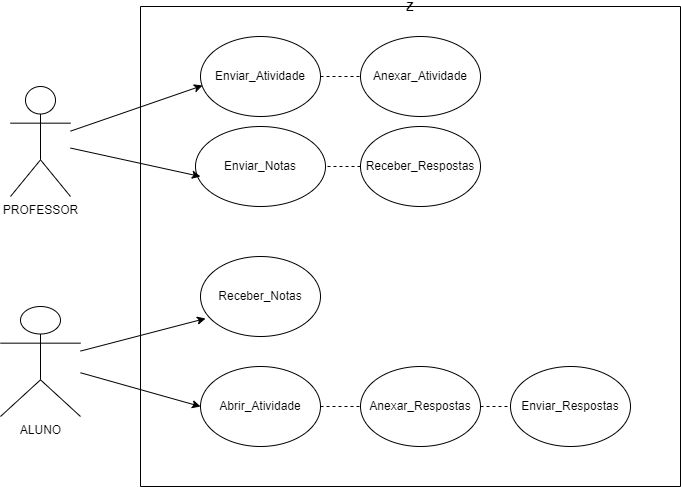

The diagram above was exported from draw.io. Its source (the exported page's mxGraphModel, read from the mxfile embedded in the PNG):
<mxGraphModel dx="821" dy="483" grid="1" gridSize="10" guides="1" tooltips="1" connect="1" arrows="1" fold="1" page="1" pageScale="1" pageWidth="827" pageHeight="1169" math="0" shadow="0">
  <root>
    <mxCell id="0" />
    <mxCell id="1" parent="0" />
    <mxCell id="d_1X-yigHP2n_i8loz8Q-1" value="&lt;font style=&quot;vertical-align: inherit&quot;&gt;&lt;font style=&quot;vertical-align: inherit&quot;&gt;PROFESSOR&lt;br&gt;&lt;br&gt;&lt;/font&gt;&lt;/font&gt;" style="shape=umlActor;verticalLabelPosition=bottom;verticalAlign=top;html=1;outlineConnect=0;" parent="1" vertex="1">
      <mxGeometry x="30" y="130" width="60" height="110" as="geometry" />
    </mxCell>
    <mxCell id="d_1X-yigHP2n_i8loz8Q-2" value="ALUNO" style="shape=umlActor;verticalLabelPosition=bottom;verticalAlign=top;html=1;outlineConnect=0;" parent="1" vertex="1">
      <mxGeometry x="20" y="350" width="80" height="110" as="geometry" />
    </mxCell>
    <mxCell id="d_1X-yigHP2n_i8loz8Q-34" value="Z" style="swimlane;startSize=0;shadow=0;gradientColor=none;" parent="1" vertex="1">
      <mxGeometry x="160" y="50" width="540" height="480" as="geometry" />
    </mxCell>
    <mxCell id="d_1X-yigHP2n_i8loz8Q-10" value="Enviar_Atividade" style="ellipse;whiteSpace=wrap;html=1;" parent="d_1X-yigHP2n_i8loz8Q-34" vertex="1">
      <mxGeometry x="60" y="30" width="120" height="80" as="geometry" />
    </mxCell>
    <mxCell id="d_1X-yigHP2n_i8loz8Q-35" value="Abrir_Atividade" style="ellipse;whiteSpace=wrap;html=1;shadow=0;gradientColor=none;" parent="d_1X-yigHP2n_i8loz8Q-34" vertex="1">
      <mxGeometry x="60" y="360" width="120" height="80" as="geometry" />
    </mxCell>
    <mxCell id="d_1X-yigHP2n_i8loz8Q-21" value="Anexar_Respostas" style="ellipse;whiteSpace=wrap;html=1;shadow=0;gradientColor=none;" parent="d_1X-yigHP2n_i8loz8Q-34" vertex="1">
      <mxGeometry x="220" y="360" width="120" height="80" as="geometry" />
    </mxCell>
    <mxCell id="d_1X-yigHP2n_i8loz8Q-33" value="Enviar_Respostas" style="ellipse;whiteSpace=wrap;html=1;shadow=0;gradientColor=none;" parent="d_1X-yigHP2n_i8loz8Q-34" vertex="1">
      <mxGeometry x="370" y="360" width="120" height="80" as="geometry" />
    </mxCell>
    <mxCell id="d_1X-yigHP2n_i8loz8Q-44" value="Receber_Respostas" style="ellipse;whiteSpace=wrap;html=1;shadow=0;gradientColor=none;" parent="d_1X-yigHP2n_i8loz8Q-34" vertex="1">
      <mxGeometry x="220" y="120" width="120" height="80" as="geometry" />
    </mxCell>
    <mxCell id="d_1X-yigHP2n_i8loz8Q-49" value="Enviar_Notas" style="ellipse;whiteSpace=wrap;html=1;shadow=0;gradientColor=none;" parent="d_1X-yigHP2n_i8loz8Q-34" vertex="1">
      <mxGeometry x="55" y="120" width="130" height="80" as="geometry" />
    </mxCell>
    <mxCell id="d_1X-yigHP2n_i8loz8Q-51" value="Receber_Notas" style="ellipse;whiteSpace=wrap;html=1;shadow=0;gradientColor=none;" parent="d_1X-yigHP2n_i8loz8Q-34" vertex="1">
      <mxGeometry x="60" y="250" width="120" height="80" as="geometry" />
    </mxCell>
    <mxCell id="d_1X-yigHP2n_i8loz8Q-60" value="" style="endArrow=none;dashed=1;html=1;rounded=0;entryX=0;entryY=0.5;entryDx=0;entryDy=0;exitX=1;exitY=0.5;exitDx=0;exitDy=0;" parent="d_1X-yigHP2n_i8loz8Q-34" source="d_1X-yigHP2n_i8loz8Q-21" target="d_1X-yigHP2n_i8loz8Q-33" edge="1">
      <mxGeometry width="50" height="50" relative="1" as="geometry">
        <mxPoint x="325" y="350" as="sourcePoint" />
        <mxPoint x="375" y="300" as="targetPoint" />
      </mxGeometry>
    </mxCell>
    <mxCell id="d_1X-yigHP2n_i8loz8Q-8" value="&lt;font style=&quot;vertical-align: inherit&quot;&gt;&lt;font style=&quot;vertical-align: inherit&quot;&gt;Anexar_Atividade&lt;/font&gt;&lt;/font&gt;" style="ellipse;whiteSpace=wrap;html=1;" parent="d_1X-yigHP2n_i8loz8Q-34" vertex="1">
      <mxGeometry x="220" y="30" width="120" height="80" as="geometry" />
    </mxCell>
    <mxCell id="d_1X-yigHP2n_i8loz8Q-65" value="" style="endArrow=none;dashed=1;html=1;rounded=0;exitX=0;exitY=0.5;exitDx=0;exitDy=0;entryX=1;entryY=0.5;entryDx=0;entryDy=0;" parent="d_1X-yigHP2n_i8loz8Q-34" source="d_1X-yigHP2n_i8loz8Q-44" target="d_1X-yigHP2n_i8loz8Q-49" edge="1">
      <mxGeometry width="50" height="50" relative="1" as="geometry">
        <mxPoint x="250" y="260" as="sourcePoint" />
        <mxPoint x="190" y="160" as="targetPoint" />
      </mxGeometry>
    </mxCell>
    <mxCell id="d_1X-yigHP2n_i8loz8Q-67" value="" style="endArrow=none;dashed=1;html=1;rounded=0;entryX=0;entryY=0.5;entryDx=0;entryDy=0;" parent="d_1X-yigHP2n_i8loz8Q-34" source="d_1X-yigHP2n_i8loz8Q-10" target="d_1X-yigHP2n_i8loz8Q-8" edge="1">
      <mxGeometry width="50" height="50" relative="1" as="geometry">
        <mxPoint x="250" y="360" as="sourcePoint" />
        <mxPoint x="300" y="310" as="targetPoint" />
      </mxGeometry>
    </mxCell>
    <mxCell id="d_1X-yigHP2n_i8loz8Q-68" value="" style="endArrow=none;dashed=1;html=1;rounded=0;exitX=1;exitY=0.5;exitDx=0;exitDy=0;entryX=0;entryY=0.5;entryDx=0;entryDy=0;" parent="d_1X-yigHP2n_i8loz8Q-34" source="d_1X-yigHP2n_i8loz8Q-35" target="d_1X-yigHP2n_i8loz8Q-21" edge="1">
      <mxGeometry width="50" height="50" relative="1" as="geometry">
        <mxPoint x="250" y="260" as="sourcePoint" />
        <mxPoint x="300" y="210" as="targetPoint" />
      </mxGeometry>
    </mxCell>
    <mxCell id="d_1X-yigHP2n_i8loz8Q-39" value="" style="endArrow=classic;html=1;rounded=0;entryX=0;entryY=0.5;entryDx=0;entryDy=0;" parent="1" source="d_1X-yigHP2n_i8loz8Q-2" target="d_1X-yigHP2n_i8loz8Q-35" edge="1">
      <mxGeometry width="50" height="50" relative="1" as="geometry">
        <mxPoint x="120" y="410" as="sourcePoint" />
        <mxPoint x="170" y="360" as="targetPoint" />
      </mxGeometry>
    </mxCell>
    <mxCell id="d_1X-yigHP2n_i8loz8Q-63" value="" style="endArrow=classic;html=1;rounded=0;entryX=0.042;entryY=0.775;entryDx=0;entryDy=0;entryPerimeter=0;" parent="1" source="d_1X-yigHP2n_i8loz8Q-2" target="d_1X-yigHP2n_i8loz8Q-51" edge="1">
      <mxGeometry width="50" height="50" relative="1" as="geometry">
        <mxPoint x="390" y="310" as="sourcePoint" />
        <mxPoint x="440" y="260" as="targetPoint" />
      </mxGeometry>
    </mxCell>
    <mxCell id="d_1X-yigHP2n_i8loz8Q-64" value="" style="endArrow=classic;html=1;rounded=0;entryX=0.038;entryY=0.625;entryDx=0;entryDy=0;entryPerimeter=0;" parent="1" source="d_1X-yigHP2n_i8loz8Q-1" target="d_1X-yigHP2n_i8loz8Q-49" edge="1">
      <mxGeometry width="50" height="50" relative="1" as="geometry">
        <mxPoint x="390" y="310" as="sourcePoint" />
        <mxPoint x="210" y="210" as="targetPoint" />
      </mxGeometry>
    </mxCell>
    <mxCell id="d_1X-yigHP2n_i8loz8Q-66" value="" style="endArrow=classic;html=1;rounded=0;entryX=0.017;entryY=0.613;entryDx=0;entryDy=0;entryPerimeter=0;" parent="1" source="d_1X-yigHP2n_i8loz8Q-1" target="d_1X-yigHP2n_i8loz8Q-10" edge="1">
      <mxGeometry width="50" height="50" relative="1" as="geometry">
        <mxPoint x="130" y="170" as="sourcePoint" />
        <mxPoint x="180" y="120" as="targetPoint" />
      </mxGeometry>
    </mxCell>
  </root>
</mxGraphModel>